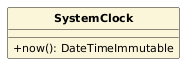

The diagram above was rendered by PlantUML. Its source (embedded in the PNG):
@startuml
skinparam classAttributeIconSize 0
skinparam classFontStyle bold
skinparam classFontSize 13
skinparam classAttributeFontSize 11
skinparam shadowing false
hide circle
class SystemClock #FBF6D9 {
  +now(): DateTimeImmutable
}
@enduml